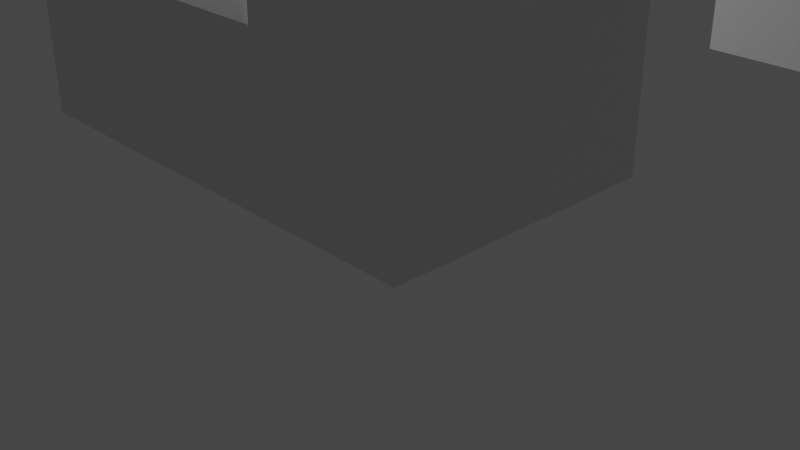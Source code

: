 # Source: 6_Challenge_2.blend  (saved by Blender 2.80.41; exported with 4.5.12 LTS)
import bpy
from mathutils import Matrix  # noqa: F401  (used for matrix-valued properties, if any)

bpy.ops.wm.read_factory_settings(use_empty=True)
scene = bpy.context.scene
scene.name = 'Scene'

# ---- collections
col_collection = bpy.data.collections.new('Collection'); scene.collection.children.link(col_collection)

# ---- materials (node trees are filled in below, after node groups)
mat_material = bpy.data.materials.new('Material')
mat_material.alpha_threshold = 0.0
mat_material.use_transparent_shadow = False
mat_material.roughness = 0.5
mat_material.line_color = (0.0, 0.0, 0.0, 1.0)

# ---- material node trees
mat_material.use_nodes = True; mat_material.node_tree.nodes.clear()
_N = mat_material.node_tree.nodes; _L = mat_material.node_tree.links
n0 = _N.new('ShaderNodeOutputMaterial'); n0.name = 'Material Output'; n0.location = (300, 300)
n1 = _N.new('ShaderNodeBsdfPrincipled'); n1.name = 'Principled BSDF'; n1.location = (10, 300)
n1.distribution = 'GGX'
n1.subsurface_method = 'BURLEY'
n1.inputs[3].default_value = 1.45
_L.new(n1.outputs[0], n0.inputs[0])
n0.is_active_output = True

# ---- world
world_world = bpy.data.worlds.new('World'); scene.world = world_world
world_world.use_nodes = True; world_world.node_tree.nodes.clear()
_N = world_world.node_tree.nodes; _L = world_world.node_tree.links
n0 = _N.new('ShaderNodeOutputWorld'); n0.name = 'World Output'; n0.location = (300, 300)
n1 = _N.new('ShaderNodeBackground'); n1.name = 'Background'; n1.location = (10, 300)
n1.inputs[0].default_value = (0.05088, 0.05088, 0.05088, 1.0)
_L.new(n1.outputs[0], n0.inputs[0])
n0.is_active_output = True
world_world.color = (0.05088, 0.05088, 0.05088)
world_world.use_sun_shadow = False
world_world.sun_shadow_jitter_overblur = 0.0

# ---- cameras
cam_camera = bpy.data.cameras.new('Camera')
cam_camera.clip_end = 100.0
cam_camera.ortho_scale = 7.314
cam_camera.dof.focus_distance = 0.0
cam_camera.dof.aperture_fstop = 128.0

# ---- lights
light_light = bpy.data.lights.new('Light', 'POINT')
light_light.transmission_factor = 0.0
light_light.cutoff_distance = 30.0
light_light.energy = 1000.0
light_light.shadow_buffer_clip_start = 1.001
light_light.shadow_soft_size = 0.1
light_light.shadow_maximum_resolution = 0.006
light_light.use_absolute_resolution = True

# ---- meshes
me_cube = bpy.data.meshes.new('Cube')
me_cube.from_pydata([(3.0, 1.0, 2.0), (3.0, 1.0, 0.0), (3.0, -1.0, 2.0), (3.0, -1.0, 0.0), (-1.0, 1.0, 2.0), (-1.0, 1.0, 0.0), (-1.0, -1.0, 2.0), (-1.0, -1.0, 0.0), (3.0, 0.0, 3.084), (-1.0, 0.0, 3.084)], [], [(6, 2, 8, 9), (3, 2, 6, 7), (7, 6, 4, 5), (5, 1, 3, 7), (1, 0, 2, 3), (5, 4, 0, 1), (4, 6, 9), (2, 0, 8), (0, 4, 9, 8)])
_uv = me_cube.uv_layers.new(name='UVMap')
_uv.uv.foreach_set('vector', [0.625, 0.5, 0.625, 0.25, 0.625, 0.25, 0.625, 0.5, 0.375, 0.25, 0.625, 0.25, 0.625, 0.5, 0.375, 0.5, 0.375, 0.5, 0.625, 0.5, 0.625, 0.75, 0.375, 0.75, 0.375, 0.75, 0.625, 0.75, 0.625, 1.0, 0.375, 1.0, 0.125, 0.5, 0.375, 0.5, 0.375, 0.75, 0.125, 0.75, 0.625, 0.5, 0.875, 0.5, 0.875, 0.75, 0.625, 0.75, 0.625, 0.75, 0.625, 0.5, 0.625, 0.75, 0.375, 0.75, 0.375, 0.5, 0.375, 0.75, 0.875, 0.75, 0.875, 0.5, 0.875, 0.5, 0.875, 0.75])
me_cube.materials.append(mat_material)
me_cube.use_remesh_preserve_volume = False
me_cube.use_remesh_preserve_attributes = False
me_cube.use_mirror_vertex_groups = False
me_cube.update()
me_cube_001 = bpy.data.meshes.new('Cube.001')
me_cube_001.from_pydata([(-1.0, -1.0, 0.0), (-1.0, -1.0, 2.0), (-1.0, 1.0, 0.0), (-1.0, 1.0, 2.0), (1.0, -1.0, 0.0), (1.0, -1.0, 2.0), (1.0, 1.0, 0.0), (1.0, 1.0, 2.0), (-1.0, -1.0, 6.97), (-1.0, 1.0, 6.97), (1.0, -1.0, 6.97), (1.0, 1.0, 6.97), (0.0, 0.0, 10.94), (-5.122, 1.0, 0.0), (-5.122, -1.0, 2.0), (-5.122, -1.0, 0.0), (-5.122, 1.0, 2.0), (-1.0, 2.567, 0.0), (-1.0, 2.567, 2.0), (1.0, 2.567, 0.0), (1.0, 2.567, 2.0), (0.0, 1.0, 2.696), (0.0, 1.0, 2.696), (0.0, 2.567, 2.696), (0.0, 2.567, 2.696), (-1.0, 0.0, 3.467), (-5.122, 0.0, 3.467)], [], [(3, 2, 13, 16), (2, 3, 18, 17), (6, 7, 5, 4), (4, 5, 1, 0), (2, 6, 4, 0), (5, 7, 11, 10), (10, 11, 12), (3, 1, 8, 9), (1, 5, 10, 8), (7, 3, 9, 11), (0, 1, 14, 15), (9, 8, 12), (8, 10, 12), (11, 9, 12), (15, 14, 16, 13), (16, 14, 26), (2, 0, 15, 13), (17, 18, 20, 19), (7, 6, 19, 20), (6, 2, 17, 19), (18, 3, 21, 23), (21, 22, 24, 23), (20, 18, 23, 24), (7, 20, 24, 22), (3, 7, 22, 21), (14, 1, 25, 26), (1, 3, 25), (3, 16, 26, 25)])
_uv = me_cube_001.uv_layers.new(name='UVMap')
_uv.uv.foreach_set('vector', [0.625, 0.25, 0.375, 0.25, 0.375, 0.25, 0.625, 0.25, 0.375, 0.25, 0.625, 0.25, 0.625, 0.25, 0.375, 0.25, 0.375, 0.5, 0.625, 0.5, 0.625, 0.75, 0.375, 0.75, 0.375, 0.75, 0.625, 0.75, 0.625, 1.0, 0.375, 1.0, 0.125, 0.5, 0.375, 0.5, 0.375, 0.75, 0.125, 0.75, 0.625, 0.75, 0.625, 0.5, 0.625, 0.5, 0.625, 0.75, 0.625, 0.75, 0.625, 0.5, 0.625, 0.75, 0.625, 0.25, 0.625, 0.0, 0.625, 0.0, 0.625, 0.25, 0.625, 1.0, 0.625, 0.75, 0.625, 0.75, 0.625, 1.0, 0.625, 0.5, 0.625, 0.25, 0.625, 0.25, 0.625, 0.5, 0.375, 1.0, 0.625, 1.0, 0.625, 1.0, 0.375, 1.0, 0.625, 0.25, 0.625, 0.0, 0.625, 0.25, 0.625, 1.0, 0.625, 0.75, 0.625, 1.0, 0.625, 0.5, 0.625, 0.25, 0.625, 0.5, 0.375, 0.0, 0.625, 0.0, 0.625, 0.25, 0.375, 0.25, 0.625, 0.25, 0.625, 0.0, 0.625, 0.25, 0.125, 0.5, 0.125, 0.75, 0.125, 0.75, 0.125, 0.5, 0.375, 0.25, 0.625, 0.25, 0.625, 0.5, 0.375, 0.5, 0.625, 0.5, 0.375, 0.5, 0.375, 0.5, 0.625, 0.5, 0.375, 0.5, 0.125, 0.5, 0.125, 0.5, 0.375, 0.5, 0.625, 0.25, 0.625, 0.25, 0.625, 0.25, 0.625, 0.25, 0.625, 0.25, 0.625, 0.5, 0.625, 0.5, 0.625, 0.25, 0.625, 0.5, 0.625, 0.25, 0.625, 0.25, 0.625, 0.5, 0.625, 0.5, 0.625, 0.5, 0.625, 0.5, 0.625, 0.5, 0.625, 0.25, 0.625, 0.5, 0.625, 0.5, 0.625, 0.25, 0.625, 1.0, 0.625, 1.0, 0.625, 1.0, 0.625, 1.0, 0.625, 0.0, 0.625, 0.25, 0.625, 0.0, 0.625, 0.25, 0.625, 0.25, 0.625, 0.25, 0.625, 0.25])
me_cube_001.use_remesh_preserve_volume = False
me_cube_001.use_remesh_preserve_attributes = False
me_cube_001.use_mirror_vertex_groups = False
me_cube_001.update()

# ---- objects
ob_house = bpy.data.objects.new('House', me_cube)
ob_light = bpy.data.objects.new('Light', light_light)
ob_camera = bpy.data.objects.new('Camera', cam_camera)
ob_church = bpy.data.objects.new('Church', me_cube_001)

# ---- transforms, parenting, visibility, modifiers, constraints
ob_house.location = (0.0, 8.21, 0.0)
ob_house.lock_rotations_4d = False
ob_house.empty_display_type = 'ARROWS'
ob_house.lineart.crease_threshold = 0.0
ob_light.location = (-7.557, 1.005, 5.904)
ob_light.rotation_euler = (0.6503, 0.05522, 1.866)
ob_light.lock_rotations_4d = False
ob_light.empty_display_type = 'ARROWS'
ob_light.color = (0.0, 0.0, 0.0, 0.0)
ob_light.lineart.crease_threshold = 0.0
ob_camera.location = (7.359, -6.926, 4.958)
ob_camera.rotation_euler = (1.109, 0.0, 0.8149)
ob_camera.lock_rotations_4d = False
ob_camera.empty_display_type = 'ARROWS'
ob_camera.color = (0.0, 0.0, 0.0, 0.0)
ob_camera.display_type = 'WIRE'
ob_camera.lineart.crease_threshold = 0.0
ob_church.location = (0.0, 0.0, 0.0)
ob_church.lineart.crease_threshold = 0.0

# ---- collection membership
col_collection.objects.link(ob_house)
col_collection.objects.link(ob_light)
col_collection.objects.link(ob_camera)
col_collection.objects.link(ob_church)

# ---- scene / render settings (as saved in the file)
scene.camera = ob_camera
scene.frame_start = 1; scene.frame_end = 250; scene.frame_set(1)
scene.render.engine = 'BLENDER_EEVEE_NEXT'
scene.render.motion_blur_shutter = 1.0
scene.cycles.use_denoising = False
scene.cycles.samples = 128
scene.cycles.sampling_pattern = 'TABULATED_SOBOL'
scene.cycles.use_adaptive_sampling = False
scene.cycles.use_light_tree = False
scene.view_settings.view_transform = 'Filmic'
bpy.context.view_layer.update()
